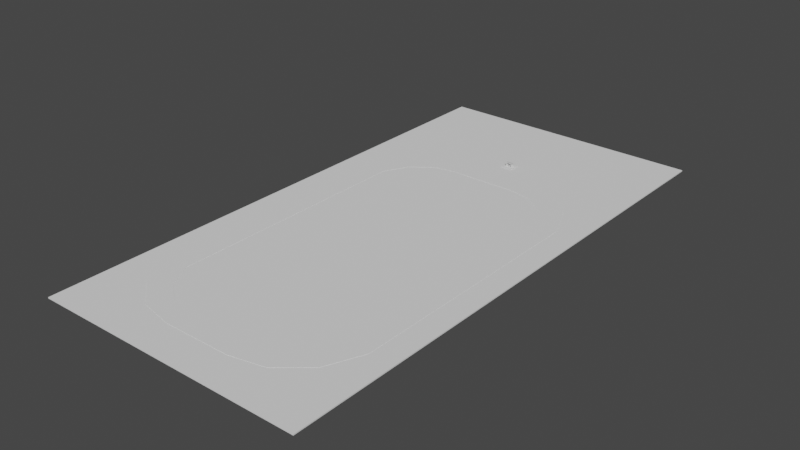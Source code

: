 # Source: racing_road.blend  (saved by Blender 2.83.18; exported with 4.5.12 LTS)
import bpy
from mathutils import Matrix  # noqa: F401  (used for matrix-valued properties, if any)

bpy.ops.wm.read_factory_settings(use_empty=True)
scene = bpy.context.scene
scene.name = 'Scene'

# ---- collections
col_collection = bpy.data.collections.new('Collection'); scene.collection.children.link(col_collection)

# ---- node groups
ng_auto_smooth = bpy.data.node_groups.new('Auto Smooth', 'GeometryNodeTree')
_s = ng_auto_smooth.interface.new_socket(name='Geometry', in_out='OUTPUT', socket_type='NodeSocketGeometry')
_s = ng_auto_smooth.interface.new_socket(name='Geometry', in_out='INPUT', socket_type='NodeSocketGeometry')
_s = ng_auto_smooth.interface.new_socket(name='Angle', in_out='INPUT', socket_type='NodeSocketFloat')
_s.subtype = 'ANGLE'
_s.min_value = 0.0
_s.max_value = 3.142
ng_auto_smooth.is_modifier = True
_N = ng_auto_smooth.nodes; _L = ng_auto_smooth.links
n0 = _N.new('NodeGroupOutput'); n0.name = 'Group Output'; n0.location = (480, -100)
n1 = _N.new('NodeGroupInput'); n1.name = 'Group Input'; n1.location = (-420, -300)
n2 = _N.new('NodeGroupInput'); n2.name = 'Group Input.001'; n2.location = (-60, -100)
n3 = _N.new('GeometryNodeSetShadeSmooth'); n3.name = 'Set Shade Smooth'; n3.location = (120, -100)
n3.domain = 'EDGE'
n4 = _N.new('GeometryNodeSetShadeSmooth'); n4.name = 'Set Shade Smooth.001'; n4.location = (300, -100)
n5 = _N.new('GeometryNodeInputMeshEdgeAngle'); n5.name = 'Edge Angle'; n5.location = (-420, -220)
n6 = _N.new('GeometryNodeInputEdgeSmooth'); n6.name = 'Is Edge Smooth'; n6.location = (-60, -160)
n7 = _N.new('GeometryNodeInputShadeSmooth'); n7.name = 'Is Face Smooth'; n7.location = (-240, -340)
n8 = _N.new('FunctionNodeBooleanMath'); n8.name = 'Boolean Math'; n8.location = (-60, -220)
n9 = _N.new('FunctionNodeCompare'); n9.name = 'Compare'; n9.location = (-240, -180)
n9.operation = 'LESS_EQUAL'
_L.new(n5.outputs[0], n9.inputs[0])
_L.new(n4.outputs[0], n0.inputs[0])
_L.new(n1.outputs[1], n9.inputs[1])
_L.new(n9.outputs[0], n8.inputs[0])
_L.new(n7.outputs[0], n8.inputs[1])
_L.new(n2.outputs[0], n3.inputs[0])
_L.new(n6.outputs[0], n3.inputs[1])
_L.new(n3.outputs[0], n4.inputs[0])
_L.new(n8.outputs[0], n3.inputs[2])
n0.is_active_output = True

# ---- world
world_world = bpy.data.worlds.new('World'); scene.world = world_world
world_world.use_nodes = True; world_world.node_tree.nodes.clear()
_N = world_world.node_tree.nodes; _L = world_world.node_tree.links
n0 = _N.new('ShaderNodeOutputWorld'); n0.name = 'World Output'; n0.location = (300, 300)
n1 = _N.new('ShaderNodeBackground'); n1.name = 'Background'; n1.location = (10, 300)
n1.inputs[0].default_value = (0.05088, 0.05088, 0.05088, 1.0)
_L.new(n1.outputs[0], n0.inputs[0])
n0.is_active_output = True
world_world.color = (0.05088, 0.05088, 0.05088)
world_world.use_sun_shadow = False
world_world.sun_shadow_jitter_overblur = 0.0

# ---- meshes
me_cube_001 = bpy.data.meshes.new('Cube.001')
me_cube_001.from_pydata([(-1.0, -1.0, -1.0), (-1.0, -1.0, 1.0), (-1.0, 1.0, -1.0), (-1.0, 1.0, 1.0), (1.0, -1.0, -1.0), (1.0, -1.0, 1.0), (1.0, 1.0, -1.0), (1.0, 1.0, 1.0)], [], [(0, 1, 3, 2), (2, 3, 7, 6), (6, 7, 5, 4), (4, 5, 1, 0), (2, 6, 4, 0), (7, 3, 1, 5)])
_uv = me_cube_001.uv_layers.new(name='UVMap')
_uv.uv.foreach_set('vector', [0.375, 0.0, 0.625, 0.0, 0.625, 0.25, 0.375, 0.25, 0.375, 0.25, 0.625, 0.25, 0.625, 0.5, 0.375, 0.5, 0.375, 0.5, 0.625, 0.5, 0.625, 0.75, 0.375, 0.75, 0.375, 0.75, 0.625, 0.75, 0.625, 1.0, 0.375, 1.0, 0.125, 0.5, 0.375, 0.5, 0.375, 0.75, 0.125, 0.75, 0.625, 0.5, 0.875, 0.5, 0.875, 0.75, 0.625, 0.75])
me_cube_001.use_remesh_fix_poles = True
me_cube_001.use_remesh_preserve_attributes = False
me_cube_001.use_mirror_vertex_groups = False
me_cube_001.update()
me_cube_002 = bpy.data.meshes.new('Cube.002')
me_cube_002.from_pydata([(-1.0, -1.0, -1.0), (-1.0, -1.0, 1.385), (-1.0, 1.0, -1.0), (-1.0, 1.0, 1.08), (1.0, -1.0, -1.0), (1.0, -1.0, 1.385), (1.0, 1.0, -1.0), (1.0, 1.0, 1.08)], [], [(0, 1, 3, 2), (2, 3, 7, 6), (6, 7, 5, 4), (4, 5, 1, 0), (2, 6, 4, 0), (7, 3, 1, 5)])
_uv = me_cube_002.uv_layers.new(name='UVMap')
_uv.uv.foreach_set('vector', [0.375, 0.0, 0.625, 0.0, 0.625, 0.25, 0.375, 0.25, 0.375, 0.25, 0.625, 0.25, 0.625, 0.5, 0.375, 0.5, 0.375, 0.5, 0.625, 0.5, 0.625, 0.75, 0.375, 0.75, 0.375, 0.75, 0.625, 0.75, 0.625, 1.0, 0.375, 1.0, 0.125, 0.5, 0.375, 0.5, 0.375, 0.75, 0.125, 0.75, 0.625, 0.5, 0.875, 0.5, 0.875, 0.75, 0.625, 0.75])
me_cube_002.use_remesh_fix_poles = True
me_cube_002.use_remesh_preserve_attributes = False
me_cube_002.use_mirror_vertex_groups = False
me_cube_002.update()
me_cube_004 = bpy.data.meshes.new('Cube.004')
me_cube_004.from_pydata([(-1.0, -1.0, -1.0), (-1.0, -1.0, 1.385), (-1.0, 1.0, -1.0), (-1.0, 1.0, 1.08), (1.0, -1.0, -1.0), (1.0, -1.0, 1.385), (1.0, 1.0, -1.0), (1.0, 1.0, 1.08)], [], [(0, 1, 3, 2), (2, 3, 7, 6), (6, 7, 5, 4), (4, 5, 1, 0), (2, 6, 4, 0), (7, 3, 1, 5)])
_uv = me_cube_004.uv_layers.new(name='UVMap')
_uv.uv.foreach_set('vector', [0.375, 0.0, 0.625, 0.0, 0.625, 0.25, 0.375, 0.25, 0.375, 0.25, 0.625, 0.25, 0.625, 0.5, 0.375, 0.5, 0.375, 0.5, 0.625, 0.5, 0.625, 0.75, 0.375, 0.75, 0.375, 0.75, 0.625, 0.75, 0.625, 1.0, 0.375, 1.0, 0.125, 0.5, 0.375, 0.5, 0.375, 0.75, 0.125, 0.75, 0.625, 0.5, 0.875, 0.5, 0.875, 0.75, 0.625, 0.75])
me_cube_004.use_remesh_fix_poles = True
me_cube_004.use_remesh_preserve_attributes = False
me_cube_004.use_mirror_vertex_groups = False
me_cube_004.update()
me_cube_005 = bpy.data.meshes.new('Cube.005')
me_cube_005.from_pydata([(-1.0, -1.0, -1.0), (-1.0, -1.0, 1.0), (-1.0, 1.0, -1.0), (-1.0, 1.0, 1.0), (1.0, -1.0, -1.0), (1.0, -1.0, 1.0), (1.0, 1.0, -1.0), (1.0, 1.0, 1.0)], [], [(0, 1, 3, 2), (2, 3, 7, 6), (6, 7, 5, 4), (4, 5, 1, 0), (2, 6, 4, 0), (7, 3, 1, 5)])
_uv = me_cube_005.uv_layers.new(name='UVMap')
_uv.uv.foreach_set('vector', [0.375, 0.0, 0.625, 0.0, 0.625, 0.25, 0.375, 0.25, 0.375, 0.25, 0.625, 0.25, 0.625, 0.5, 0.375, 0.5, 0.375, 0.5, 0.625, 0.5, 0.625, 0.75, 0.375, 0.75, 0.375, 0.75, 0.625, 0.75, 0.625, 1.0, 0.375, 1.0, 0.125, 0.5, 0.375, 0.5, 0.375, 0.75, 0.125, 0.75, 0.625, 0.5, 0.875, 0.5, 0.875, 0.75, 0.625, 0.75])
me_cube_005.use_remesh_fix_poles = True
me_cube_005.use_remesh_preserve_attributes = False
me_cube_005.use_mirror_vertex_groups = False
me_cube_005.update()
me_cube_006 = bpy.data.meshes.new('Cube.006')
me_cube_006.from_pydata([(-1.0, -1.193, -1.0), (-1.0, -1.193, 1.0), (-1.0, 1.0, -1.0), (-1.0, 1.0, 1.0), (1.0, -1.193, -1.0), (1.0, -1.193, 1.0), (1.0, 1.0, -1.0), (1.0, 1.0, 1.0)], [], [(0, 1, 3, 2), (2, 3, 7, 6), (6, 7, 5, 4), (4, 5, 1, 0), (2, 6, 4, 0), (7, 3, 1, 5)])
_uv = me_cube_006.uv_layers.new(name='UVMap')
_uv.uv.foreach_set('vector', [0.375, 0.0, 0.625, 0.0, 0.625, 0.25, 0.375, 0.25, 0.375, 0.25, 0.625, 0.25, 0.625, 0.5, 0.375, 0.5, 0.375, 0.5, 0.625, 0.5, 0.625, 0.75, 0.375, 0.75, 0.375, 0.75, 0.625, 0.75, 0.625, 1.0, 0.375, 1.0, 0.125, 0.5, 0.375, 0.5, 0.375, 0.75, 0.125, 0.75, 0.625, 0.5, 0.875, 0.5, 0.875, 0.75, 0.625, 0.75])
me_cube_006.use_remesh_fix_poles = True
me_cube_006.use_remesh_preserve_attributes = False
me_cube_006.use_mirror_vertex_groups = False
me_cube_006.update()
me_cube_007 = bpy.data.meshes.new('Cube.007')
me_cube_007.from_pydata([(-1.0, -1.0, -1.0), (-1.0, -1.0, 1.0), (-1.0, 1.0, -1.0), (-1.0, 1.0, 1.0), (1.0, -1.0, -1.0), (1.0, -1.0, 1.0), (1.0, 1.0, -1.0), (1.0, 1.0, 1.0)], [], [(0, 1, 3, 2), (2, 3, 7, 6), (6, 7, 5, 4), (4, 5, 1, 0), (2, 6, 4, 0), (7, 3, 1, 5)])
_uv = me_cube_007.uv_layers.new(name='UVMap')
_uv.uv.foreach_set('vector', [0.375, 0.0, 0.625, 0.0, 0.625, 0.25, 0.375, 0.25, 0.375, 0.25, 0.625, 0.25, 0.625, 0.5, 0.375, 0.5, 0.375, 0.5, 0.625, 0.5, 0.625, 0.75, 0.375, 0.75, 0.375, 0.75, 0.625, 0.75, 0.625, 1.0, 0.375, 1.0, 0.125, 0.5, 0.375, 0.5, 0.375, 0.75, 0.125, 0.75, 0.625, 0.5, 0.875, 0.5, 0.875, 0.75, 0.625, 0.75])
me_cube_007.use_remesh_fix_poles = True
me_cube_007.use_remesh_preserve_attributes = False
me_cube_007.use_mirror_vertex_groups = False
me_cube_007.update()
me_cube_008 = bpy.data.meshes.new('Cube.008')
me_cube_008.from_pydata([(-1.0, -1.0, -1.0), (-1.0, -1.0, 1.0), (-1.0, 1.0, -1.0), (-1.0, 1.0, 1.0), (1.0, -1.0, -1.0), (1.0, -1.0, 1.0), (1.0, 1.0, -1.0), (1.0, 1.0, 1.0)], [], [(0, 1, 3, 2), (2, 3, 7, 6), (6, 7, 5, 4), (4, 5, 1, 0), (2, 6, 4, 0), (7, 3, 1, 5)])
_uv = me_cube_008.uv_layers.new(name='UVMap')
_uv.uv.foreach_set('vector', [0.375, 0.0, 0.625, 0.0, 0.625, 0.25, 0.375, 0.25, 0.375, 0.25, 0.625, 0.25, 0.625, 0.5, 0.375, 0.5, 0.375, 0.5, 0.625, 0.5, 0.625, 0.75, 0.375, 0.75, 0.375, 0.75, 0.625, 0.75, 0.625, 1.0, 0.375, 1.0, 0.125, 0.5, 0.375, 0.5, 0.375, 0.75, 0.125, 0.75, 0.625, 0.5, 0.875, 0.5, 0.875, 0.75, 0.625, 0.75])
me_cube_008.use_remesh_fix_poles = True
me_cube_008.use_remesh_preserve_attributes = False
me_cube_008.use_mirror_vertex_groups = False
me_cube_008.update()
me_cube_009 = bpy.data.meshes.new('Cube.009')
me_cube_009.from_pydata([(-1.0, -1.553, -1.0), (-1.0, -1.553, 1.0), (-1.0, 1.0, -1.0), (-1.0, 1.0, 1.0), (1.0, -1.553, -1.0), (1.0, -1.553, 1.0), (1.0, 1.0, -1.0), (1.0, 1.0, 1.0)], [], [(0, 1, 3, 2), (2, 3, 7, 6), (6, 7, 5, 4), (4, 5, 1, 0), (2, 6, 4, 0), (7, 3, 1, 5)])
_uv = me_cube_009.uv_layers.new(name='UVMap')
_uv.uv.foreach_set('vector', [0.375, 0.0, 0.625, 0.0, 0.625, 0.25, 0.375, 0.25, 0.375, 0.25, 0.625, 0.25, 0.625, 0.5, 0.375, 0.5, 0.375, 0.5, 0.625, 0.5, 0.625, 0.75, 0.375, 0.75, 0.375, 0.75, 0.625, 0.75, 0.625, 1.0, 0.375, 1.0, 0.125, 0.5, 0.375, 0.5, 0.375, 0.75, 0.125, 0.75, 0.625, 0.5, 0.875, 0.5, 0.875, 0.75, 0.625, 0.75])
me_cube_009.use_remesh_fix_poles = True
me_cube_009.use_remesh_preserve_attributes = False
me_cube_009.use_mirror_vertex_groups = False
me_cube_009.update()
me_cube_010 = bpy.data.meshes.new('Cube.010')
me_cube_010.from_pydata([(-1.0, -1.553, -1.0), (-1.0, -1.553, 1.0), (-1.0, 1.0, -1.0), (-1.0, 1.0, 1.0), (1.0, -1.553, -1.0), (1.0, -1.553, 1.0), (1.0, 1.0, -1.0), (1.0, 1.0, 1.0)], [], [(0, 1, 3, 2), (2, 3, 7, 6), (6, 7, 5, 4), (4, 5, 1, 0), (2, 6, 4, 0), (7, 3, 1, 5)])
_uv = me_cube_010.uv_layers.new(name='UVMap')
_uv.uv.foreach_set('vector', [0.375, 0.0, 0.625, 0.0, 0.625, 0.25, 0.375, 0.25, 0.375, 0.25, 0.625, 0.25, 0.625, 0.5, 0.375, 0.5, 0.375, 0.5, 0.625, 0.5, 0.625, 0.75, 0.375, 0.75, 0.375, 0.75, 0.625, 0.75, 0.625, 1.0, 0.375, 1.0, 0.125, 0.5, 0.375, 0.5, 0.375, 0.75, 0.125, 0.75, 0.625, 0.5, 0.875, 0.5, 0.875, 0.75, 0.625, 0.75])
me_cube_010.use_remesh_fix_poles = True
me_cube_010.use_remesh_preserve_attributes = False
me_cube_010.use_mirror_vertex_groups = False
me_cube_010.update()
me_cube_011 = bpy.data.meshes.new('Cube.011')
me_cube_011.from_pydata([(-1.0, -1.0, -1.0), (-1.0, -1.0, 1.0), (-1.0, 1.0, -1.0), (-1.0, 1.0, 1.0), (1.0, -1.0, -1.0), (1.0, -1.0, 1.0), (1.0, 1.0, -1.0), (1.0, 1.0, 1.0)], [], [(0, 1, 3, 2), (2, 3, 7, 6), (6, 7, 5, 4), (4, 5, 1, 0), (2, 6, 4, 0), (7, 3, 1, 5)])
_uv = me_cube_011.uv_layers.new(name='UVMap')
_uv.uv.foreach_set('vector', [0.375, 0.0, 0.625, 0.0, 0.625, 0.25, 0.375, 0.25, 0.375, 0.25, 0.625, 0.25, 0.625, 0.5, 0.375, 0.5, 0.375, 0.5, 0.625, 0.5, 0.625, 0.75, 0.375, 0.75, 0.375, 0.75, 0.625, 0.75, 0.625, 1.0, 0.375, 1.0, 0.125, 0.5, 0.375, 0.5, 0.375, 0.75, 0.125, 0.75, 0.625, 0.5, 0.875, 0.5, 0.875, 0.75, 0.625, 0.75])
me_cube_011.use_remesh_fix_poles = True
me_cube_011.use_remesh_preserve_attributes = False
me_cube_011.use_mirror_vertex_groups = False
me_cube_011.update()
me_cylinder = bpy.data.meshes.new('Cylinder')
me_cylinder.from_pydata([(0.0, 1.0, -1.0), (1.247e-09, 1.063, 1.0), (0.866, 0.5, -1.0), (0.9204, 0.5314, 1.0), (0.866, -0.5, -1.0), (0.9204, -0.5314, 1.0), (-8.742e-08, -1.0, -1.0), (-9.166e-08, -1.063, 1.0), (-0.866, -0.5, -1.0), (-0.9204, -0.5314, 1.0), (-0.866, 0.5, -1.0), (-0.9204, 0.5314, 1.0), (3.441e-08, 0.7655, -1.395), (0.6629, 0.3827, -1.395), (0.6629, -0.3827, -1.395), (-3.251e-08, -0.7655, -1.395), (-0.6629, -0.3827, -1.395), (-0.6629, 0.3827, -1.395), (2.64e-08, 1.568, 1.291), (1.358, 0.7841, 1.291), (1.358, -0.7841, 1.291), (-1.107e-07, -1.568, 1.291), (-1.358, -0.7841, 1.291), (-1.358, 0.7841, 1.291), (2.432e-08, 1.285, 1.291), (1.113, 0.6427, 1.291), (1.113, -0.6427, 1.291), (-8.805e-08, -1.285, 1.291), (-1.113, -0.6427, 1.291), (-1.113, 0.6427, 1.291), (1.466e-08, 0.7746, 0.9997), (0.6708, 0.3873, 0.9997), (0.6708, -0.3873, 0.9997), (-5.306e-08, -0.7746, 0.9997), (-0.6708, -0.3873, 0.9997), (-0.6708, 0.3873, 0.9997), (1.385e-08, 0.7322, -0.8154), (0.6341, 0.3661, -0.8154), (0.6341, -0.3661, -0.8154), (-5.015e-08, -0.7322, -0.8154), (-0.6341, -0.3661, -0.8154), (-0.6341, 0.3661, -0.8154), (6.267e-09, 0.4598, -0.9965), (0.3982, 0.2299, -0.9965), (0.3982, -0.2299, -0.9965), (-3.393e-08, -0.4598, -0.9965), (-0.3982, -0.2299, -0.9965), (-0.3982, 0.2299, -0.9965)], [], [(0, 1, 3, 2), (2, 3, 5, 4), (4, 5, 7, 6), (6, 7, 9, 8), (3, 1, 18, 19), (8, 9, 11, 10), (10, 11, 1, 0), (6, 8, 16, 15), (12, 13, 14, 15, 16, 17), (2, 4, 14, 13), (8, 10, 17, 16), (0, 2, 13, 12), (4, 6, 15, 14), (10, 0, 12, 17), (23, 22, 28, 29), (7, 5, 20, 21), (1, 11, 23, 18), (9, 7, 21, 22), (5, 3, 19, 20), (11, 9, 22, 23), (28, 27, 33, 34), (21, 20, 26, 27), (19, 18, 24, 25), (18, 23, 29, 24), (22, 21, 27, 28), (20, 19, 25, 26), (33, 32, 38, 39), (26, 25, 31, 32), (29, 28, 34, 35), (27, 26, 32, 33), (25, 24, 30, 31), (24, 29, 35, 30), (41, 40, 46, 47), (31, 30, 36, 37), (30, 35, 41, 36), (34, 33, 39, 40), (32, 31, 37, 38), (35, 34, 40, 41), (43, 42, 47, 46, 45, 44), (39, 38, 44, 45), (37, 36, 42, 43), (36, 41, 47, 42), (40, 39, 45, 46), (38, 37, 43, 44)])
me_cylinder.polygons.foreach_set('use_smooth', [True] * 44)
_uv = me_cylinder.uv_layers.new(name='UVMap')
_uv.uv.foreach_set('vector', [1.0, 0.5, 1.0, 1.0, 0.8333, 1.0, 0.8333, 0.5, 0.8333, 0.5, 0.8333, 1.0, 0.6667, 1.0, 0.6667, 0.5, 0.6667, 0.5, 0.6667, 1.0, 0.5, 1.0, 0.5, 0.5, 0.5, 0.5, 0.5, 1.0, 0.3333, 1.0, 0.3333, 0.5, 0.8333, 1.0, 1.0, 1.0, 1.0, 1.0, 0.8333, 1.0, 0.3333, 0.5, 0.3333, 1.0, 0.1667, 1.0, 0.1667, 0.5, 0.1667, 0.5, 0.1667, 1.0, -8.941e-08, 1.0, -8.941e-08, 0.5, 0.5, 0.5, 0.3333, 0.5, 0.3333, 0.5, 0.5, 0.5, 0.75, 0.49, 0.9578, 0.37, 0.9578, 0.13, 0.75, 0.01, 0.5422, 0.13, 0.5422, 0.37, 0.8333, 0.5, 0.6667, 0.5, 0.6667, 0.5, 0.8333, 0.5, 0.3333, 0.5, 0.1667, 0.5, 0.1667, 0.5, 0.3333, 0.5, 1.0, 0.5, 0.8333, 0.5, 0.8333, 0.5, 1.0, 0.5, 0.6667, 0.5, 0.5, 0.5, 0.5, 0.5, 0.6667, 0.5, 0.1667, 0.5, -8.941e-08, 0.5, -8.941e-08, 0.5, 0.1667, 0.5, 0.1667, 1.0, 0.3333, 1.0, 0.3333, 1.0, 0.1667, 1.0, 0.5, 1.0, 0.6667, 1.0, 0.6667, 1.0, 0.5, 1.0, -8.941e-08, 1.0, 0.1667, 1.0, 0.1667, 1.0, -8.941e-08, 1.0, 0.3333, 1.0, 0.5, 1.0, 0.5, 1.0, 0.3333, 1.0, 0.6667, 1.0, 0.8333, 1.0, 0.8333, 1.0, 0.6667, 1.0, 0.1667, 1.0, 0.3333, 1.0, 0.3333, 1.0, 0.1667, 1.0, 0.3333, 1.0, 0.5, 1.0, 0.5, 1.0, 0.3333, 1.0, 0.5, 1.0, 0.6667, 1.0, 0.6667, 1.0, 0.5, 1.0, 0.8333, 1.0, 1.0, 1.0, 1.0, 1.0, 0.8333, 1.0, -8.941e-08, 1.0, 0.1667, 1.0, 0.1667, 1.0, -8.941e-08, 1.0, 0.3333, 1.0, 0.5, 1.0, 0.5, 1.0, 0.3333, 1.0, 0.6667, 1.0, 0.8333, 1.0, 0.8333, 1.0, 0.6667, 1.0, 0.5, 1.0, 0.6667, 1.0, 0.6667, 1.0, 0.5, 1.0, 0.6667, 1.0, 0.8333, 1.0, 0.8333, 1.0, 0.6667, 1.0, 0.1667, 1.0, 0.3333, 1.0, 0.3333, 1.0, 0.1667, 1.0, 0.5, 1.0, 0.6667, 1.0, 0.6667, 1.0, 0.5, 1.0, 0.8333, 1.0, 1.0, 1.0, 1.0, 1.0, 0.8333, 1.0, -8.941e-08, 1.0, 0.1667, 1.0, 0.1667, 1.0, -8.941e-08, 1.0, 0.1667, 1.0, 0.3333, 1.0, 0.3333, 1.0, 0.1667, 1.0, 0.8333, 1.0, 1.0, 1.0, 1.0, 1.0, 0.8333, 1.0, -8.941e-08, 1.0, 0.1667, 1.0, 0.1667, 1.0, -8.941e-08, 1.0, 0.3333, 1.0, 0.5, 1.0, 0.5, 1.0, 0.3333, 1.0, 0.6667, 1.0, 0.8333, 1.0, 0.8333, 1.0, 0.6667, 1.0, 0.1667, 1.0, 0.3333, 1.0, 0.3333, 1.0, 0.1667, 1.0, 0.4578, 0.37, 0.25, 0.49, 0.04215, 0.37, 0.04215, 0.13, 0.25, 0.01, 0.4578, 0.13, 0.5, 1.0, 0.6667, 1.0, 0.6667, 1.0, 0.5, 1.0, 0.8333, 1.0, 1.0, 1.0, 1.0, 1.0, 0.8333, 1.0, -8.941e-08, 1.0, 0.1667, 1.0, 0.1667, 1.0, -8.941e-08, 1.0, 0.3333, 1.0, 0.5, 1.0, 0.5, 1.0, 0.3333, 1.0, 0.6667, 1.0, 0.8333, 1.0, 0.8333, 1.0, 0.6667, 1.0])
me_cylinder.use_remesh_fix_poles = True
me_cylinder.use_remesh_preserve_attributes = False
me_cylinder.use_mirror_vertex_groups = False
me_cylinder.update()
me_cube = bpy.data.meshes.new('Cube')
me_cube.from_pydata([(59.24, 14.98, -1.0), (59.24, 14.98, 1.0), (59.24, 16.98, -1.0), (59.24, 16.98, 1.0), (99.24, 14.61, -1.0), (99.24, 14.61, 1.0), (119.2, 16.35, -1.0), (119.2, 16.35, 1.0), (135.2, 13.23, -1.0), (135.2, 13.23, 1.0), (169.9, 14.23, -1.0), (169.9, 14.23, 1.0), (157.5, 11.07, -1.0), (157.5, 11.07, 1.0), (197.5, 11.07, -1.0), (197.5, 11.07, 1.0), (-59.24, 14.98, -1.0), (-59.24, 14.98, 1.0), (-59.24, 16.98, -1.0), (-59.24, 16.98, 1.0), (-99.24, 14.61, -1.0), (-99.24, 14.61, 1.0), (-119.2, 16.35, -1.0), (-119.2, 16.35, 1.0), (-135.2, 13.23, -1.0), (-135.2, 13.23, 1.0), (-169.9, 14.23, -1.0), (-169.9, 14.23, 1.0), (-157.5, 11.07, -1.0), (-157.5, 11.07, 1.0), (-197.5, 11.07, -1.0), (-197.5, 11.07, 1.0), (0.0, 16.98, -1.0), (0.0, 16.98, 1.0), (0.0, 14.98, -1.0), (0.0, 14.98, 1.0), (59.24, -14.98, -1.0), (59.24, -14.98, 1.0), (59.24, -16.98, -1.0), (59.24, -16.98, 1.0), (99.24, -14.61, -1.0), (99.24, -14.61, 1.0), (119.2, -16.35, -1.0), (119.2, -16.35, 1.0), (135.2, -13.23, -1.0), (135.2, -13.23, 1.0), (169.9, -14.23, -1.0), (169.9, -14.23, 1.0), (157.5, -11.07, -1.0), (157.5, -11.07, 1.0), (197.5, -11.07, -1.0), (197.5, -11.07, 1.0), (-59.24, -14.98, -1.0), (-59.24, -14.98, 1.0), (-59.24, -16.98, -1.0), (-59.24, -16.98, 1.0), (-99.24, -14.61, -1.0), (-99.24, -14.61, 1.0), (-119.2, -16.35, -1.0), (-119.2, -16.35, 1.0), (-135.2, -13.23, -1.0), (-135.2, -13.23, 1.0), (-169.9, -14.23, -1.0), (-169.9, -14.23, 1.0), (-157.5, -11.07, -1.0), (-157.5, -11.07, 1.0), (-197.5, -11.07, -1.0), (-197.5, -11.07, 1.0), (0.0, -16.98, -1.0), (0.0, -16.98, 1.0), (0.0, -14.98, -1.0), (0.0, -14.98, 1.0), (157.5, 0.0, -1.0), (157.5, 0.0, 1.0), (197.5, 0.0, -1.0), (197.5, 0.0, 1.0), (-157.5, 0.0, -1.0), (-157.5, 0.0, 1.0), (-197.5, 0.0, -1.0), (-197.5, 0.0, 1.0)], [], [(32, 33, 3, 2), (1, 0, 4, 5), (32, 2, 0, 34), (5, 4, 8, 9), (0, 2, 6, 4), (3, 1, 5, 7), (2, 3, 7, 6), (11, 9, 13, 15), (4, 6, 10, 8), (7, 5, 9, 11), (6, 7, 11, 10), (10, 11, 15, 14), (9, 8, 12, 13), (8, 10, 14, 12), (0, 1, 35, 34), (3, 33, 35, 1), (32, 18, 19, 33), (17, 21, 20, 16), (32, 34, 16, 18), (21, 25, 24, 20), (16, 20, 22, 18), (19, 23, 21, 17), (18, 22, 23, 19), (27, 31, 29, 25), (20, 24, 26, 22), (23, 27, 25, 21), (22, 26, 27, 23), (26, 30, 31, 27), (25, 29, 28, 24), (24, 28, 30, 26), (16, 34, 35, 17), (19, 17, 35, 33), (30, 78, 79, 31), (31, 79, 77, 29), (29, 77, 76, 28), (28, 76, 78, 30), (14, 15, 75, 74), (15, 13, 73, 75), (13, 12, 72, 73), (12, 14, 74, 72), (68, 38, 39, 69), (37, 41, 40, 36), (68, 70, 36, 38), (41, 45, 44, 40), (36, 40, 42, 38), (39, 43, 41, 37), (38, 42, 43, 39), (47, 51, 49, 45), (40, 44, 46, 42), (43, 47, 45, 41), (42, 46, 47, 43), (46, 50, 51, 47), (45, 49, 48, 44), (44, 48, 50, 46), (36, 70, 71, 37), (39, 37, 71, 69), (68, 69, 55, 54), (53, 52, 56, 57), (68, 54, 52, 70), (57, 56, 60, 61), (52, 54, 58, 56), (55, 53, 57, 59), (54, 55, 59, 58), (63, 61, 65, 67), (56, 58, 62, 60), (59, 57, 61, 63), (58, 59, 63, 62), (62, 63, 67, 66), (61, 60, 64, 65), (60, 62, 66, 64), (52, 53, 71, 70), (55, 69, 71, 53), (66, 67, 79, 78), (67, 65, 77, 79), (65, 64, 76, 77), (64, 66, 78, 76), (50, 74, 75, 51), (51, 75, 73, 49), (49, 73, 72, 48), (48, 72, 74, 50)])
_uv = me_cube.uv_layers.new(name='UVMap')
_uv.uv.foreach_set('vector', [0.375, 0.2542, 0.625, 0.2542, 0.625, 0.5, 0.375, 0.5, 0.625, 0.75, 0.375, 0.75, 0.375, 0.75, 0.625, 0.75, 0.1292, 0.5, 0.375, 0.5, 0.375, 0.75, 0.1292, 0.75, 0.625, 0.75, 0.375, 0.75, 0.375, 0.75, 0.625, 0.75, 0.375, 0.75, 0.375, 0.5, 0.375, 0.5, 0.375, 0.75, 0.625, 0.5, 0.625, 0.75, 0.625, 0.75, 0.625, 0.5, 0.375, 0.5, 0.625, 0.5, 0.625, 0.5, 0.375, 0.5, 0.625, 0.5, 0.625, 0.75, 0.625, 0.75, 0.625, 0.5, 0.375, 0.75, 0.375, 0.5, 0.375, 0.5, 0.375, 0.75, 0.625, 0.5, 0.625, 0.75, 0.625, 0.75, 0.625, 0.5, 0.375, 0.5, 0.625, 0.5, 0.625, 0.5, 0.375, 0.5, 0.375, 0.5, 0.625, 0.5, 0.625, 0.5, 0.375, 0.5, 0.625, 0.75, 0.375, 0.75, 0.375, 0.75, 0.625, 0.75, 0.375, 0.75, 0.375, 0.5, 0.375, 0.5, 0.375, 0.75, 0.375, 0.75, 0.625, 0.75, 0.625, 0.9958, 0.375, 0.9958, 0.625, 0.5, 0.8708, 0.5, 0.8708, 0.75, 0.625, 0.75, 0.375, 0.2542, 0.375, 0.5, 0.625, 0.5, 0.625, 0.2542, 0.625, 0.75, 0.625, 0.75, 0.375, 0.75, 0.375, 0.75, 0.1292, 0.5, 0.1292, 0.75, 0.375, 0.75, 0.375, 0.5, 0.625, 0.75, 0.625, 0.75, 0.375, 0.75, 0.375, 0.75, 0.375, 0.75, 0.375, 0.75, 0.375, 0.5, 0.375, 0.5, 0.625, 0.5, 0.625, 0.5, 0.625, 0.75, 0.625, 0.75, 0.375, 0.5, 0.375, 0.5, 0.625, 0.5, 0.625, 0.5, 0.625, 0.5, 0.625, 0.5, 0.625, 0.75, 0.625, 0.75, 0.375, 0.75, 0.375, 0.75, 0.375, 0.5, 0.375, 0.5, 0.625, 0.5, 0.625, 0.5, 0.625, 0.75, 0.625, 0.75, 0.375, 0.5, 0.375, 0.5, 0.625, 0.5, 0.625, 0.5, 0.375, 0.5, 0.375, 0.5, 0.625, 0.5, 0.625, 0.5, 0.625, 0.75, 0.625, 0.75, 0.375, 0.75, 0.375, 0.75, 0.375, 0.75, 0.375, 0.75, 0.375, 0.5, 0.375, 0.5, 0.375, 0.75, 0.375, 0.9958, 0.625, 0.9958, 0.625, 0.75, 0.625, 0.5, 0.625, 0.75, 0.8708, 0.75, 0.8708, 0.5, 0.375, 0.5, 0.375, 0.5, 0.625, 0.5, 0.625, 0.5, 0.625, 0.5, 0.625, 0.5, 0.625, 0.75, 0.625, 0.75, 0.625, 0.75, 0.625, 0.75, 0.375, 0.75, 0.375, 0.75, 0.375, 0.75, 0.375, 0.75, 0.375, 0.5, 0.375, 0.5, 0.375, 0.5, 0.625, 0.5, 0.625, 0.5, 0.375, 0.5, 0.625, 0.5, 0.625, 0.75, 0.625, 0.75, 0.625, 0.5, 0.625, 0.75, 0.375, 0.75, 0.375, 0.75, 0.625, 0.75, 0.375, 0.75, 0.375, 0.5, 0.375, 0.5, 0.375, 0.75, 0.375, 0.2542, 0.375, 0.5, 0.625, 0.5, 0.625, 0.2542, 0.625, 0.75, 0.625, 0.75, 0.375, 0.75, 0.375, 0.75, 0.1292, 0.5, 0.1292, 0.75, 0.375, 0.75, 0.375, 0.5, 0.625, 0.75, 0.625, 0.75, 0.375, 0.75, 0.375, 0.75, 0.375, 0.75, 0.375, 0.75, 0.375, 0.5, 0.375, 0.5, 0.625, 0.5, 0.625, 0.5, 0.625, 0.75, 0.625, 0.75, 0.375, 0.5, 0.375, 0.5, 0.625, 0.5, 0.625, 0.5, 0.625, 0.5, 0.625, 0.5, 0.625, 0.75, 0.625, 0.75, 0.375, 0.75, 0.375, 0.75, 0.375, 0.5, 0.375, 0.5, 0.625, 0.5, 0.625, 0.5, 0.625, 0.75, 0.625, 0.75, 0.375, 0.5, 0.375, 0.5, 0.625, 0.5, 0.625, 0.5, 0.375, 0.5, 0.375, 0.5, 0.625, 0.5, 0.625, 0.5, 0.625, 0.75, 0.625, 0.75, 0.375, 0.75, 0.375, 0.75, 0.375, 0.75, 0.375, 0.75, 0.375, 0.5, 0.375, 0.5, 0.375, 0.75, 0.375, 0.9958, 0.625, 0.9958, 0.625, 0.75, 0.625, 0.5, 0.625, 0.75, 0.8708, 0.75, 0.8708, 0.5, 0.375, 0.2542, 0.625, 0.2542, 0.625, 0.5, 0.375, 0.5, 0.625, 0.75, 0.375, 0.75, 0.375, 0.75, 0.625, 0.75, 0.1292, 0.5, 0.375, 0.5, 0.375, 0.75, 0.1292, 0.75, 0.625, 0.75, 0.375, 0.75, 0.375, 0.75, 0.625, 0.75, 0.375, 0.75, 0.375, 0.5, 0.375, 0.5, 0.375, 0.75, 0.625, 0.5, 0.625, 0.75, 0.625, 0.75, 0.625, 0.5, 0.375, 0.5, 0.625, 0.5, 0.625, 0.5, 0.375, 0.5, 0.625, 0.5, 0.625, 0.75, 0.625, 0.75, 0.625, 0.5, 0.375, 0.75, 0.375, 0.5, 0.375, 0.5, 0.375, 0.75, 0.625, 0.5, 0.625, 0.75, 0.625, 0.75, 0.625, 0.5, 0.375, 0.5, 0.625, 0.5, 0.625, 0.5, 0.375, 0.5, 0.375, 0.5, 0.625, 0.5, 0.625, 0.5, 0.375, 0.5, 0.625, 0.75, 0.375, 0.75, 0.375, 0.75, 0.625, 0.75, 0.375, 0.75, 0.375, 0.5, 0.375, 0.5, 0.375, 0.75, 0.375, 0.75, 0.625, 0.75, 0.625, 0.9958, 0.375, 0.9958, 0.625, 0.5, 0.8708, 0.5, 0.8708, 0.75, 0.625, 0.75, 0.375, 0.5, 0.625, 0.5, 0.625, 0.5, 0.375, 0.5, 0.625, 0.5, 0.625, 0.75, 0.625, 0.75, 0.625, 0.5, 0.625, 0.75, 0.375, 0.75, 0.375, 0.75, 0.625, 0.75, 0.375, 0.75, 0.375, 0.5, 0.375, 0.5, 0.375, 0.75, 0.375, 0.5, 0.375, 0.5, 0.625, 0.5, 0.625, 0.5, 0.625, 0.5, 0.625, 0.5, 0.625, 0.75, 0.625, 0.75, 0.625, 0.75, 0.625, 0.75, 0.375, 0.75, 0.375, 0.75, 0.375, 0.75, 0.375, 0.75, 0.375, 0.5, 0.375, 0.5])
me_cube.use_remesh_fix_poles = True
me_cube.use_remesh_preserve_attributes = False
me_cube.use_mirror_vertex_groups = False
me_cube.update()

# ---- objects
ob_cube = bpy.data.objects.new('Cube', me_cube_001)
ob_cube_001 = bpy.data.objects.new('Cube.001', me_cube_002)
ob_cube_003 = bpy.data.objects.new('Cube.003', me_cube_004)
ob_cube_004 = bpy.data.objects.new('Cube.004', me_cube_005)
ob_cube_005 = bpy.data.objects.new('Cube.005', me_cube_006)
ob_cube_006 = bpy.data.objects.new('Cube.006', me_cube_007)
ob_cube_007 = bpy.data.objects.new('Cube.007', me_cube_008)
ob_cube_002 = bpy.data.objects.new('Cube.002', me_cube_009)
ob_cube_008 = bpy.data.objects.new('Cube.008', me_cube_010)
ob_cube_009 = bpy.data.objects.new('Cube.009', me_cube_011)
ob_cylinder = bpy.data.objects.new('Cylinder', me_cylinder)
ob_cube_010 = bpy.data.objects.new('Cube.010', me_cube)

# ---- transforms, parenting, visibility, modifiers, constraints
ob_cube.location = (0.0, 0.0, 0.0)
ob_cube.scale = (240.0, 480.0, 1.0)
ob_cube.lineart.crease_threshold = 0.0
ob_cube_001.location = (-5.0, 301.1, 4.415)
ob_cube_001.scale = (0.5, 2.5, 3.0)
ob_cube_001.lineart.crease_threshold = 0.0
ob_cube_003.location = (5.0, 301.1, 4.415)
ob_cube_003.scale = (0.5, 2.5, 3.0)
ob_cube_003.lineart.crease_threshold = 0.0
ob_cube_004.location = (0.0, 303.8, 4.83)
ob_cube_004.scale = (5.5, 0.211, 2.0)
ob_cube_004.lineart.crease_threshold = 0.0
ob_cube_005.location = (-4.261e-16, 300.5, 8.314)
ob_cube_005.rotation_euler = (-0.1826, -3.868e-17, 3.684e-18)
ob_cube_005.scale = (6.667, 3.81, 0.2127)
ob_cube_005.lineart.crease_threshold = 0.0
ob_cube_006.location = (5.0, 296.7, 5.118)
ob_cube_006.scale = (0.2803, 0.2803, 3.936)
ob_cube_006.lineart.crease_threshold = 0.0
ob_cube_007.location = (-5.0, 296.7, 5.118)
ob_cube_007.scale = (0.2803, 0.2803, 3.936)
ob_cube_007.lineart.crease_threshold = 0.0
ob_cube_002.location = (0.0, 301.2, 3.357)
ob_cube_002.scale = (4.894, 1.0, 0.15)
ob_cube_002.lineart.crease_threshold = 0.0
ob_cube_008.location = (1.144e-16, 302.4, 4.934)
ob_cube_008.rotation_euler = (1.246, -0.0, 0.0)
ob_cube_008.scale = (4.894, 0.738, 0.15)
ob_cube_008.lineart.crease_threshold = 0.0
ob_cube_009.location = (0.0, 300.0, 0.5644)
ob_cube_009.scale = (10.0, 10.0, 1.0)
ob_cube_009.lineart.crease_threshold = 0.0
ob_cylinder.location = (7.304, 293.1, 2.589)
ob_cylinder.rotation_euler = (0.0, -0.0, -0.4378)
ob_cylinder.scale = (0.7834, 0.7834, 0.7834)
ob_cylinder.lineart.crease_threshold = 0.0
_m = ob_cylinder.modifiers.new('Auto Smooth', 'NODES')
_m.node_group = ng_auto_smooth
_gi = [s.identifier for s in ng_auto_smooth.interface.items_tree if s.item_type == 'SOCKET' and s.in_out == 'INPUT']
_m[_gi[1]] = 0.9756  # Angle
ob_cube_010.location = (0.0, -78.52, 0.3)
ob_cube_010.scale = (1.0, 20.0, 1.0)
ob_cube_010.lineart.crease_threshold = 0.0

# ---- collection membership
col_collection.objects.link(ob_cube)
col_collection.objects.link(ob_cube_001)
col_collection.objects.link(ob_cube_003)
col_collection.objects.link(ob_cube_004)
col_collection.objects.link(ob_cube_005)
col_collection.objects.link(ob_cube_006)
col_collection.objects.link(ob_cube_007)
col_collection.objects.link(ob_cube_002)
col_collection.objects.link(ob_cube_008)
col_collection.objects.link(ob_cube_009)
col_collection.objects.link(ob_cylinder)
col_collection.objects.link(ob_cube_010)

# ---- scene / render settings (as saved in the file)
scene.frame_start = 1; scene.frame_end = 250; scene.frame_set(0)
scene.render.engine = 'BLENDER_EEVEE_NEXT'
scene.cycles.use_denoising = False
scene.cycles.samples = 128
scene.cycles.sampling_pattern = 'TABULATED_SOBOL'
scene.cycles.use_adaptive_sampling = False
scene.cycles.use_light_tree = False
scene.view_settings.view_transform = 'Filmic'
bpy.context.view_layer.update()

# ---- added for rendering (the .blend has no active camera and no usable light): camera, sun
cam_auto = bpy.data.cameras.new('AutoCamera')
cam_auto.lens = 50.0
cam_auto.sensor_width = 36.0
cam_auto.clip_end = 17428.9
ob_auto_camera = bpy.data.objects.new('AutoCamera', cam_auto)
scene.collection.objects.link(ob_auto_camera)
ob_auto_camera.location = (993.101, -1191.72, 798.656)
ob_auto_camera.rotation_euler = (1.09748, -7.21219e-08, 0.694738)
scene.camera = ob_auto_camera
light_auto_sun = bpy.data.lights.new('AutoSun', 'SUN')
light_auto_sun.energy = 3.0
light_auto_sun.angle = 0.0523599
ob_auto_sun = bpy.data.objects.new('AutoSun', light_auto_sun)
scene.collection.objects.link(ob_auto_sun)
ob_auto_sun.rotation_euler = (0.872665, 0.174533, 0.523599)
bpy.context.view_layer.update()
